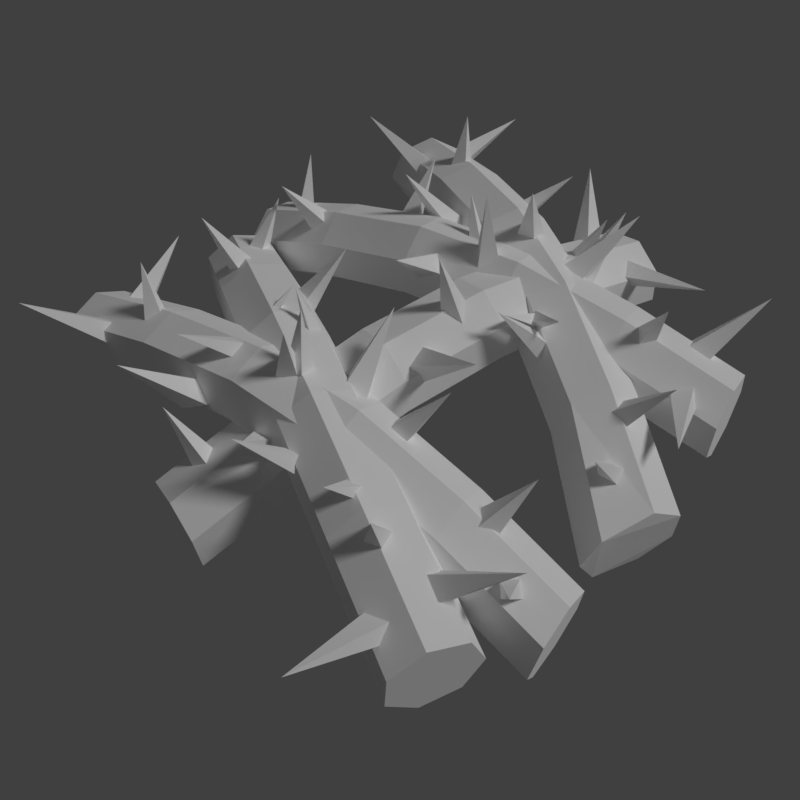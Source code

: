 # Source: thorns.blend  (saved by Blender 2.79.0; exported with 4.5.12 LTS)
import bpy
from mathutils import Matrix  # noqa: F401  (used for matrix-valued properties, if any)

bpy.ops.wm.read_factory_settings(use_empty=True)
scene = bpy.context.scene
scene.name = 'Scene'

# ---- collections
col_collection_1 = bpy.data.collections.new('Collection 1'); scene.collection.children.link(col_collection_1)

# ---- materials (node trees are filled in below, after node groups)
mat_thorns = bpy.data.materials.new('thorns')
mat_thorns.alpha_threshold = 0.0
mat_thorns.use_transparent_shadow = False
mat_thorns.diffuse_color = (1.0, 1.0, 1.0, 1.0)
mat_thorns.roughness = 0.5
mat_thorns.specular_intensity = 0.0

# ---- material node trees

# ---- world
world_world = bpy.data.worlds.new('World'); scene.world = world_world
world_world.color = (0.05088, 0.05088, 0.05088)
world_world.use_sun_shadow = False
world_world.sun_shadow_jitter_overblur = 0.0
world_world.cycles.sampling_method = 'MANUAL'

# ---- cameras
cam_camera = bpy.data.cameras.new('Camera')
cam_camera.clip_end = 100.0
cam_camera.lens = 35.0
cam_camera.sensor_width = 32.0
cam_camera.sensor_height = 18.0
cam_camera.display_size = 2.0
cam_camera.dof.focus_distance = 0.0
cam_camera.dof.aperture_fstop = 128.0
cam_camera.dof.aperture_blades = 6

# ---- lights
light_hemi = bpy.data.lights.new('Hemi', 'SUN')
light_hemi.transmission_factor = 0.0
light_hemi.angle = 0.1993
light_hemi.energy = 1.0
light_hemi.shadow_buffer_clip_start = 0.5
light_hemi.shadow_soft_size = 0.1
light_hemi.shadow_cascade_max_distance = 1000.0

# ---- meshes
me_thornsmesh = bpy.data.meshes.new('ThornsMesh')
me_thornsmesh.from_pydata([(-1.011, -0.06425, 0.2932), (0.8547, -0.7775, 0.3987), (-0.9615, 0.05861, 0.252), (0.904, -0.6547, 0.3574), (-0.9372, 0.1031, 0.1229), (0.9283, -0.6102, 0.2284), (-0.9562, 0.03575, 0.003234), (0.9093, -0.6775, 0.1087), (-1.004, -0.09277, -0.01697), (0.8613, -0.8061, 0.08846), (-1.045, -0.1856, 0.07753), (0.8205, -0.8989, 0.183), (-1.048, -0.173, 0.2156), (0.8175, -0.8863, 0.321), (-0.6522, -0.2238, 0.4562), (-0.2884, -0.3773, 0.5685), (0.08469, -0.52, 0.5896), (0.4671, -0.6518, 0.5194), (0.5164, -0.5289, 0.4782), (0.134, -0.3971, 0.5483), (-0.2391, -0.2545, 0.5272), (-0.6029, -0.1009, 0.415), (0.5407, -0.4844, 0.3492), (0.1583, -0.3526, 0.4193), (-0.2148, -0.21, 0.3982), (-0.5786, -0.05644, 0.2859), (0.5217, -0.5518, 0.2295), (0.1393, -0.42, 0.2996), (-0.2338, -0.2773, 0.2785), (-0.5976, -0.1238, 0.1662), (0.4737, -0.6803, 0.2092), (0.09132, -0.5485, 0.2794), (-0.2818, -0.4058, 0.2583), (-0.6456, -0.2523, 0.146), (0.4329, -0.7732, 0.3038), (0.05046, -0.6414, 0.3739), (-0.3226, -0.4987, 0.3528), (-0.6864, -0.3452, 0.2405), (0.4299, -0.7605, 0.4418), (0.04751, -0.6287, 0.5119), (-0.3256, -0.486, 0.4908), (-0.6894, -0.3325, 0.3785), (-0.8944, -0.1006, 0.2175), (-0.8009, -0.07452, 0.2154), (-0.7717, -0.1564, 0.244), (-0.8652, -0.1824, 0.2461), (-0.8429, 0.07161, 0.4998), (-0.07544, -0.4604, 0.4748), (0.01923, -0.436, 0.4842), (0.04305, -0.5295, 0.4922), (-0.05163, -0.5538, 0.4828), (-0.05284, -0.4263, 0.7741), (-0.4285, -0.1894, 0.3632), (-0.3348, -0.2177, 0.3611), (-0.3544, -0.2979, 0.3923), (-0.4481, -0.2696, 0.3944), (-0.302, -0.03687, 0.6416), (0.4558, -0.6044, 0.381), (0.5466, -0.5686, 0.3833), (0.5801, -0.6571, 0.3614), (0.4893, -0.6929, 0.3592), (0.584, -0.7234, 0.6515), (0.7665, -0.7535, 0.3269), (0.6729, -0.7579, 0.3015), (0.645, -0.7141, 0.3612), (0.7385, -0.7097, 0.3866), (0.669, -1.106, 0.449), (-0.1657, -0.5045, 0.4665), (-0.2597, -0.51, 0.4423), (-0.2806, -0.4314, 0.4845), (-0.1866, -0.4258, 0.5087), (-0.3012, -0.7152, 0.6861), (0.2822, -0.6383, 0.3912), (0.1928, -0.637, 0.3584), (0.1733, -0.5522, 0.3944), (0.2627, -0.5536, 0.4272), (0.07844, -0.8041, 0.6034), (-0.6327, -0.2284, 0.3388), (-0.7209, -0.2399, 0.3047), (-0.74, -0.1446, 0.3186), (-0.6518, -0.1332, 0.3528), (-0.8494, -0.2695, 0.5789), (0.2276, -0.3775, 0.4218), (0.3168, -0.3708, 0.3841), (0.3337, -0.4601, 0.3938), (0.2445, -0.4669, 0.4316), (0.4215, -0.2634, 0.6695), (0.6773, -0.579, 0.3637), (0.7533, -0.6249, 0.3227), (0.7279, -0.7032, 0.3543), (0.6518, -0.6573, 0.3954), (0.932, -0.4984, 0.5767), (1.003, -0.3492, 0.2932), (-0.9646, -0.6909, 0.3987), (1.024, -0.48, 0.252), (-0.9441, -0.8217, 0.3574), (1.026, -0.5307, 0.1229), (-0.9422, -0.8724, 0.2284), (1.007, -0.4631, 0.003234), (-0.9604, -0.8048, 0.1087), (0.9829, -0.3281, -0.01697), (-0.9849, -0.6698, 0.08846), (0.9705, -0.2274, 0.07753), (-0.9973, -0.5691, 0.183), (0.9795, -0.2368, 0.2156), (-0.9883, -0.5785, 0.321), (0.6134, -0.3956, 0.4562), (0.2223, -0.4499, 0.5685), (-0.1713, -0.5182, 0.5896), (-0.5673, -0.6006, 0.5194), (-0.5468, -0.7314, 0.4782), (-0.1508, -0.649, 0.5483), (0.2428, -0.5807, 0.5272), (0.6339, -0.5264, 0.415), (-0.5449, -0.7821, 0.3492), (-0.1489, -0.6997, 0.4193), (0.2447, -0.6313, 0.3982), (0.6358, -0.5771, 0.2859), (-0.563, -0.7145, 0.2295), (-0.167, -0.6321, 0.2996), (0.2265, -0.5637, 0.2785), (0.6176, -0.5095, 0.1662), (-0.5875, -0.5795, 0.2092), (-0.1916, -0.4971, 0.2794), (0.202, -0.4288, 0.2583), (0.5931, -0.3745, 0.146), (-0.6, -0.4788, 0.3038), (-0.204, -0.3964, 0.3739), (0.1896, -0.3281, 0.3528), (0.5807, -0.2738, 0.2405), (-0.5909, -0.4882, 0.4418), (-0.195, -0.4058, 0.5119), (0.1986, -0.3375, 0.4908), (0.5897, -0.2832, 0.3785), (0.8845, -0.3776, 0.2175), (0.8175, -0.4478, 0.2154), (0.7506, -0.3925, 0.244), (0.8176, -0.3222, 0.2461), (0.9284, -0.5519, 0.4998), (-0.003184, -0.4875, 0.4748), (-0.07207, -0.5569, 0.4842), (-0.1403, -0.4887, 0.4922), (-0.07146, -0.4194, 0.4828), (-0.005187, -0.5283, 0.7741), (0.4388, -0.5397, 0.3632), (0.3438, -0.5633, 0.3611), (0.3197, -0.4844, 0.3923), (0.4147, -0.4607, 0.3944), (0.4082, -0.7354, 0.6416), (-0.5333, -0.6356, 0.381), (-0.593, -0.7128, 0.3833), (-0.6671, -0.6539, 0.3614), (-0.6074, -0.5767, 0.3592), (-0.7044, -0.5989, 0.6515), (-0.8765, -0.6664, 0.3269), (-0.7984, -0.6148, 0.3015), (-0.752, -0.6382, 0.3612), (-0.8301, -0.6898, 0.3866), (-0.9731, -0.3138, 0.449), (0.05183, -0.4034, 0.4665), (0.1298, -0.3506, 0.4423), (0.1879, -0.4074, 0.4845), (0.11, -0.4603, 0.5087), (0.06037, -0.153, 0.6861), (-0.4015, -0.5176, 0.3912), (-0.324, -0.473, 0.3584), (-0.2639, -0.5358, 0.3944), (-0.3414, -0.5804, 0.4272), (-0.3113, -0.2709, 0.6034), (0.5943, -0.4016, 0.3388), (0.6642, -0.3466, 0.3047), (0.7293, -0.4187, 0.3186), (0.6594, -0.4737, 0.3528), (0.7594, -0.2555, 0.5789), (-0.2211, -0.7137, 0.4218), (-0.2943, -0.7652, 0.3841), (-0.3546, -0.697, 0.3938), (-0.2814, -0.6456, 0.4316), (-0.3294, -0.911, 0.6695), (-0.7106, -0.7707, 0.3637), (-0.7994, -0.7702, 0.3227), (-0.8177, -0.6899, 0.3543), (-0.7288, -0.6904, 0.3954), (-0.8882, -0.9703, 0.5767), (-0.9395, 0.6328, 0.5767), (-0.6506, 0.7753, 0.3954), (-0.7239, 0.8256, 0.3543), (-0.7538, 0.7489, 0.3227), (-0.6805, 0.6986, 0.3637), (-0.4433, 0.3689, 0.6695), (-0.2549, 0.5618, 0.4316), (-0.3443, 0.5602, 0.3938), (-0.3326, 0.47, 0.3841), (-0.2431, 0.4716, 0.4218), (0.8258, 0.3018, 0.5789), (0.6207, 0.1771, 0.3528), (0.7094, 0.1835, 0.3186), (0.6959, 0.2797, 0.3047), (0.6072, 0.2733, 0.3388), (-0.06971, 0.8889, 0.6034), (-0.268, 0.6495, 0.4272), (-0.1788, 0.6429, 0.3944), (-0.1935, 0.7286, 0.3584), (-0.2827, 0.7352, 0.3912), (0.3042, 0.7784, 0.6861), (0.1732, 0.4961, 0.5087), (0.2673, 0.4962, 0.4845), (0.251, 0.5759, 0.4423), (0.1568, 0.5758, 0.4665), (-0.6419, 1.224, 0.449), (-0.7341, 0.8326, 0.3866), (-0.6405, 0.8316, 0.3612), (-0.6659, 0.877, 0.3015), (-0.7595, 0.878, 0.3269), (-0.5791, 0.8375, 0.6515), (-0.4863, 0.8015, 0.3592), (-0.579, 0.771, 0.3614), (-0.5506, 0.6808, 0.3833), (-0.4579, 0.7112, 0.381), (0.266, 0.1011, 0.6416), (0.4253, 0.325, 0.3944), (0.3333, 0.3587, 0.3923), (0.3091, 0.2798, 0.3611), (0.4011, 0.2461, 0.3632), (0.03964, 0.5043, 0.7741), (0.04576, 0.6316, 0.4828), (-0.05017, 0.6127, 0.4922), (-0.03177, 0.5181, 0.4842), (0.06416, 0.5369, 0.4748), (0.7998, -0.03832, 0.4998), (0.8366, 0.214, 0.2461), (0.7417, 0.1934, 0.244), (0.7662, 0.11, 0.2154), (0.8611, 0.1307, 0.2175), (0.6697, 0.374, 0.3785), (0.3154, 0.5482, 0.4908), (-0.04892, 0.712, 0.5119), (-0.4231, 0.8656, 0.4418), (0.6675, 0.3868, 0.2405), (0.3131, 0.561, 0.3528), (-0.05113, 0.7249, 0.3739), (-0.4253, 0.8785, 0.3038), (0.6214, 0.2964, 0.146), (0.267, 0.4706, 0.2583), (-0.09726, 0.6345, 0.2794), (-0.4715, 0.7881, 0.2092), (0.5661, 0.1709, 0.1662), (0.2117, 0.3451, 0.2785), (-0.1526, 0.509, 0.2996), (-0.5268, 0.6625, 0.2295), (0.5432, 0.1047, 0.2859), (0.1889, 0.2789, 0.3982), (-0.1754, 0.4428, 0.4193), (-0.5496, 0.5964, 0.3492), (0.5701, 0.1478, 0.415), (0.2157, 0.322, 0.5272), (-0.1486, 0.4858, 0.5483), (-0.5228, 0.6394, 0.4782), (-0.4665, 0.7592, 0.5194), (-0.09229, 0.6057, 0.5896), (0.272, 0.4418, 0.5685), (0.6264, 0.2676, 0.4562), (-0.8028, 1.013, 0.321), (1.019, 0.1941, 0.2156), (-0.805, 1.026, 0.183), (1.016, 0.2069, 0.07753), (-0.8512, 0.9359, 0.08846), (0.9702, 0.1165, -0.01697), (-0.9065, 0.8104, 0.1087), (0.9149, -0.06439, 0.003234), (-0.9293, 0.7442, 0.2284), (0.8921, -0.1306, 0.1229), (-0.9025, 0.7872, 0.3574), (0.9189, -0.08752, 0.252), (-0.8462, 0.9071, 0.3987), (0.9752, 0.08767, 0.2932), (0.8018, 0.8712, 0.5767), (0.6588, 0.5826, 0.3954), (0.7475, 0.5872, 0.3543), (0.7247, 0.6662, 0.3227), (0.6359, 0.6617, 0.3637), (0.2473, 0.7798, 0.6695), (0.2147, 0.512, 0.4316), (0.2848, 0.5676, 0.3938), (0.2207, 0.6322, 0.3841), (0.1506, 0.5766, 0.4218), (-0.802, 0.06277, 0.5789), (-0.7147, 0.2863, 0.3528), (-0.7813, 0.2274, 0.3186), (-0.7122, 0.1592, 0.3047), (-0.6456, 0.2181, 0.3388), (0.266, 0.1397, 0.6034), (0.2783, 0.4504, 0.4272), (0.2035, 0.4015, 0.3944), (0.2671, 0.3422, 0.3584), (0.342, 0.3912, 0.3912), (-0.0982, 0.0006511, 0.6861), (-0.1654, 0.3045, 0.5087), (-0.2402, 0.2473, 0.4845), (-0.1788, 0.1939, 0.4423), (-0.1041, 0.2511, 0.4665), (0.9243, 0.2206, 0.449), (0.7599, 0.5877, 0.3866), (0.6849, 0.5317, 0.3612), (0.7326, 0.511, 0.3015), (0.8076, 0.5671, 0.3269), (0.6396, 0.4898, 0.6515), (0.5441, 0.462, 0.3592), (0.5992, 0.5425, 0.3614), (0.5219, 0.597, 0.3833), (0.4667, 0.5166, 0.381), (-0.4789, 0.5621, 0.6416), (-0.4696, 0.2875, 0.3944), (-0.3761, 0.3165, 0.3923), (-0.4048, 0.3939, 0.3611), (-0.4983, 0.3649, 0.3632), (-0.05434, 0.3791, 0.7741), (0.01809, 0.2741, 0.4828), (0.08287, 0.3474, 0.4922), (0.01079, 0.4114, 0.4842), (-0.054, 0.3382, 0.4748), (-0.9878, 0.3489, 0.4998), (-0.8639, 0.126, 0.2461), (-0.801, 0.2, 0.244), (-0.8711, 0.2514, 0.2154), (-0.9339, 0.1774, 0.2175), (-0.6342, 0.1002, 0.3785), (-0.2468, 0.1768, 0.4908), (0.1422, 0.2677, 0.5119), (0.5327, 0.3728, 0.4418), (-0.6246, 0.09132, 0.2405), (-0.2373, 0.168, 0.3528), (0.1517, 0.2588, 0.3739), (0.5423, 0.3639, 0.3038), (-0.6428, 0.1911, 0.146), (-0.2555, 0.2678, 0.2583), (0.1335, 0.3586, 0.2794), (0.5241, 0.4637, 0.2092), (-0.6751, 0.3245, 0.1662), (-0.2877, 0.4011, 0.2785), (0.1013, 0.492, 0.2996), (0.4919, 0.5971, 0.2295), (-0.6971, 0.3909, 0.2859), (-0.3097, 0.4676, 0.3982), (0.07926, 0.5584, 0.4193), (0.4699, 0.6635, 0.3492), (-0.6923, 0.3404, 0.415), (-0.3049, 0.4171, 0.5272), (0.08405, 0.5079, 0.5483), (0.4747, 0.613, 0.4782), (0.5026, 0.4836, 0.5194), (0.112, 0.3786, 0.5896), (-0.2769, 0.2877, 0.5685), (-0.6643, 0.211, 0.4562), (0.9242, 0.4857, 0.321), (-1.021, 0.03142, 0.2156), (0.9338, 0.4769, 0.183), (-1.011, 0.02257, 0.07753), (0.9156, 0.5767, 0.08846), (-1.029, 0.1224, -0.01697), (0.8834, 0.71, 0.1087), (-1.062, 0.2557, 0.003234), (0.8614, 0.7765, 0.2284), (-1.084, 0.3222, 0.1229), (0.8662, 0.726, 0.3574), (-1.079, 0.2717, 0.252), (0.8941, 0.5966, 0.3987), (-1.051, 0.1423, 0.2932), (-0.07522, -0.982, 0.2932), (0.2097, 0.9948, 0.3987), (-0.2059, -0.961, 0.252), (0.07898, 1.016, 0.3574), (-0.2547, -0.9471, 0.1229), (0.03022, 1.03, 0.2284), (-0.1848, -0.9507, 0.003234), (0.1001, 1.026, 0.1087), (-0.04886, -0.9693, -0.01697), (0.236, 1.008, 0.08846), (0.05074, -0.9887, 0.07753), (0.3356, 0.9881, 0.183), (0.03901, -0.9943, 0.2156), (0.3239, 0.9825, 0.321), (0.001437, -0.597, 0.4562), (0.07106, -0.2084, 0.5685), (0.128, 0.187, 0.5896), (0.1724, 0.589, 0.5194), (0.04167, 0.6101, 0.4782), (-0.002662, 0.208, 0.5483), (-0.05964, -0.1873, 0.5272), (-0.1293, -0.576, 0.415), (-0.007092, 0.624, 0.3492), (-0.05143, 0.2219, 0.4193), (-0.1084, -0.1734, 0.3982), (-0.178, -0.5621, 0.2859), (0.06281, 0.6203, 0.2295), (0.01847, 0.2182, 0.2996), (-0.03851, -0.1771, 0.2785), (-0.1081, -0.5658, 0.1662), (0.1987, 0.6018, 0.2092), (0.1544, 0.1997, 0.2794), (0.09742, -0.1956, 0.2583), (0.02779, -0.5843, 0.146), (0.2983, 0.5824, 0.3038), (0.254, 0.1803, 0.3739), (0.197, -0.215, 0.3528), (0.1274, -0.6037, 0.2405), (0.2866, 0.5767, 0.4418), (0.2423, 0.1747, 0.5119), (0.1853, -0.2207, 0.4908), (0.1157, -0.6094, 0.3785), (-0.06541, -0.8604, 0.2175), (-0.1114, -0.7749, 0.2154), (-0.03805, -0.7284, 0.244), (0.007988, -0.8139, 0.2461), (-0.2447, -0.8481, 0.4998), (0.1052, 0.01765, 0.4748), (0.06056, 0.1046, 0.4842), (0.1465, 0.1485, 0.4922), (0.1911, 0.06147, 0.4828), (0.06699, 0.0322, 0.7741), (-0.08139, -0.3864, 0.3632), (-0.07441, -0.2888, 0.3611), (0.008102, -0.2903, 0.3923), (0.001117, -0.3879, 0.3944), (-0.258, -0.2966, 0.6416), (0.1286, 0.5676, 0.381), (0.07374, 0.6482, 0.3833), (0.1527, 0.7004, 0.3614), (0.2076, 0.6198, 0.3592), (0.2165, 0.7188, 0.6515), (0.2057, 0.9035, 0.3269), (0.2306, 0.8132, 0.3015), (0.194, 0.7763, 0.3612), (0.1691, 0.8665, 0.3866), (0.5709, 0.886, 0.449), (0.1681, -0.06071, 0.4665), (0.1941, -0.1512, 0.4423), (0.1221, -0.1889, 0.4845), (0.09597, -0.0984, 0.5087), (0.4035, -0.1464, 0.6861), (0.2, 0.4057, 0.3912), (0.2183, 0.3182, 0.3584), (0.14, 0.2805, 0.3944), (0.1217, 0.368, 0.4272), (0.4066, 0.2435, 0.6034), (0.001667, -0.577, 0.3388), (0.03228, -0.6605, 0.3047), (-0.05645, -0.7001, 0.3186), (-0.08706, -0.6166, 0.3528), (0.0894, -0.7793, 0.5789), (-0.04239, 0.295, 0.4218), (-0.06862, 0.3805, 0.3841), (0.01483, 0.4167, 0.3938), (0.04107, 0.3311, 0.4316), (-0.1964, 0.459, 0.6695), (0.05507, 0.778, 0.3637), (0.08312, 0.8623, 0.3227), (0.1651, 0.8548, 0.3543), (0.1371, 0.7705, 0.3954), (-0.07964, 1.009, 0.5767)], [], [(17, 1, 3, 18), (18, 3, 5, 22), (22, 5, 7, 26), (26, 7, 9, 30), (30, 9, 11, 34), (3, 1, 13, 11, 9, 7, 5), (34, 11, 13, 38), (38, 13, 1, 17), (0, 2, 4, 6, 8, 10, 12), (12, 41, 14, 0), (41, 40, 15, 14), (40, 39, 16, 15), (39, 38, 17, 16), (10, 37, 41, 12), (37, 36, 40, 41), (36, 35, 39, 40), (35, 34, 38, 39), (8, 33, 37, 10), (33, 32, 36, 37), (32, 31, 35, 36), (31, 30, 34, 35), (6, 29, 33, 8), (29, 28, 32, 33), (28, 27, 31, 32), (27, 26, 30, 31), (4, 25, 29, 6), (25, 24, 28, 29), (24, 23, 27, 28), (23, 22, 26, 27), (2, 21, 25, 4), (21, 20, 24, 25), (20, 19, 23, 24), (19, 18, 22, 23), (0, 14, 21, 2), (14, 15, 20, 21), (15, 16, 19, 20), (16, 17, 18, 19), (42, 46, 43), (43, 46, 44), (44, 46, 45), (45, 46, 42), (47, 51, 48), (48, 51, 49), (49, 51, 50), (50, 51, 47), (52, 56, 53), (53, 56, 54), (54, 56, 55), (55, 56, 52), (57, 61, 58), (58, 61, 59), (59, 61, 60), (60, 61, 57), (62, 66, 63), (63, 66, 64), (64, 66, 65), (65, 66, 62), (67, 71, 68), (68, 71, 69), (69, 71, 70), (70, 71, 67), (72, 76, 73), (73, 76, 74), (74, 76, 75), (75, 76, 72), (77, 81, 78), (78, 81, 79), (79, 81, 80), (80, 81, 77), (82, 86, 83), (83, 86, 84), (84, 86, 85), (85, 86, 82), (87, 91, 88), (88, 91, 89), (89, 91, 90), (90, 91, 87), (109, 93, 95, 110), (110, 95, 97, 114), (114, 97, 99, 118), (118, 99, 101, 122), (122, 101, 103, 126), (95, 93, 105, 103, 101, 99, 97), (126, 103, 105, 130), (130, 105, 93, 109), (92, 94, 96, 98, 100, 102, 104), (104, 133, 106, 92), (133, 132, 107, 106), (132, 131, 108, 107), (131, 130, 109, 108), (102, 129, 133, 104), (129, 128, 132, 133), (128, 127, 131, 132), (127, 126, 130, 131), (100, 125, 129, 102), (125, 124, 128, 129), (124, 123, 127, 128), (123, 122, 126, 127), (98, 121, 125, 100), (121, 120, 124, 125), (120, 119, 123, 124), (119, 118, 122, 123), (96, 117, 121, 98), (117, 116, 120, 121), (116, 115, 119, 120), (115, 114, 118, 119), (94, 113, 117, 96), (113, 112, 116, 117), (112, 111, 115, 116), (111, 110, 114, 115), (92, 106, 113, 94), (106, 107, 112, 113), (107, 108, 111, 112), (108, 109, 110, 111), (134, 138, 135), (135, 138, 136), (136, 138, 137), (137, 138, 134), (139, 143, 140), (140, 143, 141), (141, 143, 142), (142, 143, 139), (144, 148, 145), (145, 148, 146), (146, 148, 147), (147, 148, 144), (149, 153, 150), (150, 153, 151), (151, 153, 152), (152, 153, 149), (154, 158, 155), (155, 158, 156), (156, 158, 157), (157, 158, 154), (159, 163, 160), (160, 163, 161), (161, 163, 162), (162, 163, 159), (164, 168, 165), (165, 168, 166), (166, 168, 167), (167, 168, 164), (169, 173, 170), (170, 173, 171), (171, 173, 172), (172, 173, 169), (174, 178, 175), (175, 178, 176), (176, 178, 177), (177, 178, 174), (179, 183, 180), (180, 183, 181), (181, 183, 182), (182, 183, 179), (185, 184, 188), (186, 184, 185), (187, 184, 186), (188, 184, 187), (190, 189, 193), (191, 189, 190), (192, 189, 191), (193, 189, 192), (195, 194, 198), (196, 194, 195), (197, 194, 196), (198, 194, 197), (200, 199, 203), (201, 199, 200), (202, 199, 201), (203, 199, 202), (205, 204, 208), (206, 204, 205), (207, 204, 206), (208, 204, 207), (210, 209, 213), (211, 209, 210), (212, 209, 211), (213, 209, 212), (215, 214, 218), (216, 214, 215), (217, 214, 216), (218, 214, 217), (220, 219, 223), (221, 219, 220), (222, 219, 221), (223, 219, 222), (225, 224, 228), (226, 224, 225), (227, 224, 226), (228, 224, 227), (230, 229, 233), (231, 229, 230), (232, 229, 231), (233, 229, 232), (259, 258, 257, 256), (260, 259, 256, 255), (261, 260, 255, 254), (275, 261, 254, 273), (256, 257, 253, 252), (255, 256, 252, 251), (254, 255, 251, 250), (273, 254, 250, 271), (252, 253, 249, 248), (251, 252, 248, 247), (250, 251, 247, 246), (271, 250, 246, 269), (248, 249, 245, 244), (247, 248, 244, 243), (246, 247, 243, 242), (269, 246, 242, 267), (244, 245, 241, 240), (243, 244, 240, 239), (242, 243, 239, 238), (267, 242, 238, 265), (240, 241, 237, 236), (239, 240, 236, 235), (238, 239, 235, 234), (265, 238, 234, 263), (236, 237, 258, 259), (235, 236, 259, 260), (234, 235, 260, 261), (263, 234, 261, 275), (275, 273, 271, 269, 267, 265, 263), (237, 262, 274, 258), (241, 264, 262, 237), (272, 274, 262, 264, 266, 268, 270), (245, 266, 264, 241), (249, 268, 266, 245), (253, 270, 268, 249), (257, 272, 270, 253), (258, 274, 272, 257), (277, 276, 280), (278, 276, 277), (279, 276, 278), (280, 276, 279), (282, 281, 285), (283, 281, 282), (284, 281, 283), (285, 281, 284), (287, 286, 290), (288, 286, 287), (289, 286, 288), (290, 286, 289), (292, 291, 295), (293, 291, 292), (294, 291, 293), (295, 291, 294), (297, 296, 300), (298, 296, 297), (299, 296, 298), (300, 296, 299), (302, 301, 305), (303, 301, 302), (304, 301, 303), (305, 301, 304), (307, 306, 310), (308, 306, 307), (309, 306, 308), (310, 306, 309), (312, 311, 315), (313, 311, 312), (314, 311, 313), (315, 311, 314), (317, 316, 320), (318, 316, 317), (319, 316, 318), (320, 316, 319), (322, 321, 325), (323, 321, 322), (324, 321, 323), (325, 321, 324), (351, 350, 349, 348), (352, 351, 348, 347), (353, 352, 347, 346), (367, 353, 346, 365), (348, 349, 345, 344), (347, 348, 344, 343), (346, 347, 343, 342), (365, 346, 342, 363), (344, 345, 341, 340), (343, 344, 340, 339), (342, 343, 339, 338), (363, 342, 338, 361), (340, 341, 337, 336), (339, 340, 336, 335), (338, 339, 335, 334), (361, 338, 334, 359), (336, 337, 333, 332), (335, 336, 332, 331), (334, 335, 331, 330), (359, 334, 330, 357), (332, 333, 329, 328), (331, 332, 328, 327), (330, 331, 327, 326), (357, 330, 326, 355), (328, 329, 350, 351), (327, 328, 351, 352), (326, 327, 352, 353), (355, 326, 353, 367), (367, 365, 363, 361, 359, 357, 355), (329, 354, 366, 350), (333, 356, 354, 329), (364, 366, 354, 356, 358, 360, 362), (337, 358, 356, 333), (341, 360, 358, 337), (345, 362, 360, 341), (349, 364, 362, 345), (350, 366, 364, 349), (385, 369, 371, 386), (386, 371, 373, 390), (390, 373, 375, 394), (394, 375, 377, 398), (398, 377, 379, 402), (371, 369, 381, 379, 377, 375, 373), (402, 379, 381, 406), (406, 381, 369, 385), (368, 370, 372, 374, 376, 378, 380), (380, 409, 382, 368), (409, 408, 383, 382), (408, 407, 384, 383), (407, 406, 385, 384), (378, 405, 409, 380), (405, 404, 408, 409), (404, 403, 407, 408), (403, 402, 406, 407), (376, 401, 405, 378), (401, 400, 404, 405), (400, 399, 403, 404), (399, 398, 402, 403), (374, 397, 401, 376), (397, 396, 400, 401), (396, 395, 399, 400), (395, 394, 398, 399), (372, 393, 397, 374), (393, 392, 396, 397), (392, 391, 395, 396), (391, 390, 394, 395), (370, 389, 393, 372), (389, 388, 392, 393), (388, 387, 391, 392), (387, 386, 390, 391), (368, 382, 389, 370), (382, 383, 388, 389), (383, 384, 387, 388), (384, 385, 386, 387), (410, 414, 411), (411, 414, 412), (412, 414, 413), (413, 414, 410), (415, 419, 416), (416, 419, 417), (417, 419, 418), (418, 419, 415), (420, 424, 421), (421, 424, 422), (422, 424, 423), (423, 424, 420), (425, 429, 426), (426, 429, 427), (427, 429, 428), (428, 429, 425), (430, 434, 431), (431, 434, 432), (432, 434, 433), (433, 434, 430), (435, 439, 436), (436, 439, 437), (437, 439, 438), (438, 439, 435), (440, 444, 441), (441, 444, 442), (442, 444, 443), (443, 444, 440), (445, 449, 446), (446, 449, 447), (447, 449, 448), (448, 449, 445), (450, 454, 451), (451, 454, 452), (452, 454, 453), (453, 454, 450), (455, 459, 456), (456, 459, 457), (457, 459, 458), (458, 459, 455)])
_uv = me_thornsmesh.uv_layers.new(name='UVMap')
_uv.uv.foreach_set('vector', [0.222, 0.7873, 0.1746, 0.814, 0.172, 0.8059, 0.2193, 0.7792, 0.2193, 0.7792, 0.172, 0.8059, 0.166, 0.7876, 0.2133, 0.7609, 0.2133, 0.7609, 0.166, 0.7876, 0.1612, 0.773, 0.2085, 0.7463, 0.2085, 0.7463, 0.1612, 0.773, 0.1612, 0.773, 0.2085, 0.7463, 0.2085, 0.7463, 0.1612, 0.773, 0.166, 0.7876, 0.2133, 0.7609, 0.172, 0.8059, 0.1746, 0.814, 0.172, 0.8059, 0.166, 0.7876, 0.1612, 0.773, 0.1612, 0.773, 0.166, 0.7876, 0.2133, 0.7609, 0.166, 0.7876, 0.172, 0.8059, 0.2193, 0.7792, 0.2193, 0.7792, 0.172, 0.8059, 0.1746, 0.814, 0.222, 0.7873, 0.4441, 0.7254, 0.4415, 0.7173, 0.4355, 0.699, 0.4307, 0.6844, 0.4307, 0.6844, 0.4355, 0.699, 0.4415, 0.7173, 0.4415, 0.7173, 0.381, 0.726, 0.3837, 0.7341, 0.4441, 0.7254, 0.381, 0.726, 0.328, 0.7355, 0.3307, 0.7436, 0.3837, 0.7341, 0.328, 0.7355, 0.2741, 0.7532, 0.2768, 0.7613, 0.3307, 0.7436, 0.2741, 0.7532, 0.2193, 0.7792, 0.222, 0.7873, 0.2768, 0.7613, 0.4355, 0.699, 0.375, 0.7078, 0.381, 0.726, 0.4415, 0.7173, 0.375, 0.7078, 0.322, 0.7173, 0.328, 0.7355, 0.381, 0.726, 0.322, 0.7173, 0.2681, 0.735, 0.2741, 0.7532, 0.328, 0.7355, 0.2681, 0.735, 0.2133, 0.7609, 0.2193, 0.7792, 0.2741, 0.7532, 0.4307, 0.6844, 0.3702, 0.6932, 0.375, 0.7078, 0.4355, 0.699, 0.3702, 0.6932, 0.3172, 0.7027, 0.322, 0.7173, 0.375, 0.7078, 0.3172, 0.7027, 0.2633, 0.7204, 0.2681, 0.735, 0.322, 0.7173, 0.2633, 0.7204, 0.2085, 0.7463, 0.2133, 0.7609, 0.2681, 0.735, 0.4307, 0.6844, 0.3702, 0.6932, 0.3702, 0.6932, 0.4307, 0.6844, 0.3702, 0.6932, 0.3172, 0.7027, 0.3172, 0.7027, 0.3702, 0.6932, 0.3172, 0.7027, 0.2633, 0.7204, 0.2633, 0.7204, 0.3172, 0.7027, 0.2633, 0.7204, 0.2085, 0.7463, 0.2085, 0.7463, 0.2633, 0.7204, 0.4355, 0.699, 0.375, 0.7078, 0.3702, 0.6932, 0.4307, 0.6844, 0.375, 0.7078, 0.322, 0.7173, 0.3172, 0.7027, 0.3702, 0.6932, 0.322, 0.7173, 0.2681, 0.735, 0.2633, 0.7204, 0.3172, 0.7027, 0.2681, 0.735, 0.2133, 0.7609, 0.2085, 0.7463, 0.2633, 0.7204, 0.4415, 0.7173, 0.381, 0.726, 0.375, 0.7078, 0.4355, 0.699, 0.381, 0.726, 0.328, 0.7355, 0.322, 0.7173, 0.375, 0.7078, 0.328, 0.7355, 0.2741, 0.7532, 0.2681, 0.735, 0.322, 0.7173, 0.2741, 0.7532, 0.2193, 0.7792, 0.2133, 0.7609, 0.2681, 0.735, 0.4441, 0.7254, 0.3837, 0.7341, 0.381, 0.726, 0.4415, 0.7173, 0.3837, 0.7341, 0.3307, 0.7436, 0.328, 0.7355, 0.381, 0.726, 0.3307, 0.7436, 0.2768, 0.7613, 0.2741, 0.7532, 0.328, 0.7355, 0.2768, 0.7613, 0.222, 0.7873, 0.2193, 0.7792, 0.2741, 0.7532, 0.09489, 0.7863, 0.1424, 0.7863, 0.1424, 0.8338, 0.09489, 0.7863, 0.1424, 0.7863, 0.1424, 0.8338, 0.09489, 0.7863, 0.1424, 0.7863, 0.1424, 0.8338, 0.09489, 0.7863, 0.1424, 0.7863, 0.1424, 0.8338, 0.09489, 0.7863, 0.1424, 0.7863, 0.1424, 0.8338, 0.09489, 0.7863, 0.1424, 0.7863, 0.1424, 0.8338, 0.09489, 0.7863, 0.1424, 0.7863, 0.1424, 0.8338, 0.09489, 0.7863, 0.1424, 0.7863, 0.1424, 0.8338, 0.09489, 0.7863, 0.1424, 0.7863, 0.1424, 0.8338, 0.09489, 0.7863, 0.1424, 0.7863, 0.1424, 0.8338, 0.09489, 0.7863, 0.1424, 0.7863, 0.1424, 0.8338, 0.09489, 0.7863, 0.1424, 0.7863, 0.1424, 0.8338, 0.09489, 0.7863, 0.1424, 0.7863, 0.1424, 0.8338, 0.09489, 0.7863, 0.1424, 0.7863, 0.1424, 0.8338, 0.09489, 0.7863, 0.1424, 0.7863, 0.1424, 0.8338, 0.09489, 0.7863, 0.1424, 0.7863, 0.1424, 0.8338, 0.09489, 0.7863, 0.1424, 0.7863, 0.1424, 0.8338, 0.09489, 0.7863, 0.1424, 0.7863, 0.1424, 0.8338, 0.09489, 0.7863, 0.1424, 0.7863, 0.1424, 0.8338, 0.09489, 0.7863, 0.1424, 0.7863, 0.1424, 0.8338, 0.09489, 0.7863, 0.1424, 0.7863, 0.1424, 0.8338, 0.09489, 0.7863, 0.1424, 0.7863, 0.1424, 0.8338, 0.09489, 0.7863, 0.1424, 0.7863, 0.1424, 0.8338, 0.09489, 0.7863, 0.1424, 0.7863, 0.1424, 0.8338, 0.09489, 0.7863, 0.1424, 0.7863, 0.1424, 0.8338, 0.09489, 0.7863, 0.1424, 0.7863, 0.1424, 0.8338, 0.09489, 0.7863, 0.1424, 0.7863, 0.1424, 0.8338, 0.09489, 0.7863, 0.1424, 0.7863, 0.1424, 0.8338, 0.09489, 0.7863, 0.1424, 0.7863, 0.1424, 0.8338, 0.09489, 0.7863, 0.1424, 0.7863, 0.1424, 0.8338, 0.09489, 0.7863, 0.1424, 0.7863, 0.1424, 0.8338, 0.09489, 0.7863, 0.1424, 0.7863, 0.1424, 0.8338, 0.09489, 0.7863, 0.1424, 0.7863, 0.1424, 0.8338, 0.09489, 0.7863, 0.1424, 0.7863, 0.1424, 0.8338, 0.09489, 0.7863, 0.1424, 0.7863, 0.1424, 0.8338, 0.09489, 0.7863, 0.1424, 0.7863, 0.1424, 0.8338, 0.09489, 0.7863, 0.1424, 0.7863, 0.1424, 0.8338, 0.09489, 0.7863, 0.1424, 0.7863, 0.1424, 0.8338, 0.09489, 0.7863, 0.1424, 0.7863, 0.1424, 0.8338, 0.09489, 0.7863, 0.1424, 0.7863, 0.1424, 0.8338, 0.222, 0.7873, 0.1746, 0.814, 0.172, 0.8059, 0.2193, 0.7792, 0.2193, 0.7792, 0.172, 0.8059, 0.166, 0.7876, 0.2133, 0.7609, 0.2133, 0.7609, 0.166, 0.7876, 0.1612, 0.773, 0.2085, 0.7463, 0.2085, 0.7463, 0.1612, 0.773, 0.1612, 0.773, 0.2085, 0.7463, 0.2085, 0.7463, 0.1612, 0.773, 0.166, 0.7876, 0.2133, 0.7609, 0.172, 0.8059, 0.1746, 0.814, 0.172, 0.8059, 0.166, 0.7876, 0.1612, 0.773, 0.1612, 0.773, 0.166, 0.7876, 0.2133, 0.7609, 0.166, 0.7876, 0.172, 0.8059, 0.2193, 0.7792, 0.2193, 0.7792, 0.172, 0.8059, 0.1746, 0.814, 0.222, 0.7873, 0.4441, 0.7254, 0.4415, 0.7173, 0.4355, 0.699, 0.4307, 0.6844, 0.4307, 0.6844, 0.4355, 0.699, 0.4415, 0.7173, 0.4415, 0.7173, 0.381, 0.726, 0.3837, 0.7341, 0.4441, 0.7254, 0.381, 0.726, 0.328, 0.7355, 0.3307, 0.7436, 0.3837, 0.7341, 0.328, 0.7355, 0.2741, 0.7532, 0.2768, 0.7613, 0.3307, 0.7436, 0.2741, 0.7532, 0.2193, 0.7792, 0.222, 0.7873, 0.2768, 0.7613, 0.4355, 0.699, 0.375, 0.7078, 0.381, 0.726, 0.4415, 0.7173, 0.375, 0.7078, 0.322, 0.7173, 0.328, 0.7355, 0.381, 0.726, 0.322, 0.7173, 0.2681, 0.735, 0.2741, 0.7532, 0.328, 0.7355, 0.2681, 0.735, 0.2133, 0.7609, 0.2193, 0.7792, 0.2741, 0.7532, 0.4307, 0.6844, 0.3702, 0.6932, 0.375, 0.7078, 0.4355, 0.699, 0.3702, 0.6932, 0.3172, 0.7027, 0.322, 0.7173, 0.375, 0.7078, 0.3172, 0.7027, 0.2633, 0.7204, 0.2681, 0.735, 0.322, 0.7173, 0.2633, 0.7204, 0.2085, 0.7463, 0.2133, 0.7609, 0.2681, 0.735, 0.4307, 0.6844, 0.3702, 0.6932, 0.3702, 0.6932, 0.4307, 0.6844, 0.3702, 0.6932, 0.3172, 0.7027, 0.3172, 0.7027, 0.3702, 0.6932, 0.3172, 0.7027, 0.2633, 0.7204, 0.2633, 0.7204, 0.3172, 0.7027, 0.2633, 0.7204, 0.2085, 0.7463, 0.2085, 0.7463, 0.2633, 0.7204, 0.4355, 0.699, 0.375, 0.7078, 0.3702, 0.6932, 0.4307, 0.6844, 0.375, 0.7078, 0.322, 0.7173, 0.3172, 0.7027, 0.3702, 0.6932, 0.322, 0.7173, 0.2681, 0.735, 0.2633, 0.7204, 0.3172, 0.7027, 0.2681, 0.735, 0.2133, 0.7609, 0.2085, 0.7463, 0.2633, 0.7204, 0.4415, 0.7173, 0.381, 0.726, 0.375, 0.7078, 0.4355, 0.699, 0.381, 0.726, 0.328, 0.7355, 0.322, 0.7173, 0.375, 0.7078, 0.328, 0.7355, 0.2741, 0.7532, 0.2681, 0.735, 0.322, 0.7173, 0.2741, 0.7532, 0.2193, 0.7792, 0.2133, 0.7609, 0.2681, 0.735, 0.4441, 0.7254, 0.3837, 0.7341, 0.381, 0.726, 0.4415, 0.7173, 0.3837, 0.7341, 0.3307, 0.7436, 0.328, 0.7355, 0.381, 0.726, 0.3307, 0.7436, 0.2768, 0.7613, 0.2741, 0.7532, 0.328, 0.7355, 0.2768, 0.7613, 0.222, 0.7873, 0.2193, 0.7792, 0.2741, 0.7532, 0.09489, 0.7863, 0.1424, 0.7863, 0.1424, 0.8338, 0.09489, 0.7863, 0.1424, 0.7863, 0.1424, 0.8338, 0.09489, 0.7863, 0.1424, 0.7863, 0.1424, 0.8338, 0.09489, 0.7863, 0.1424, 0.7863, 0.1424, 0.8338, 0.09489, 0.7863, 0.1424, 0.7863, 0.1424, 0.8338, 0.09489, 0.7863, 0.1424, 0.7863, 0.1424, 0.8338, 0.09489, 0.7863, 0.1424, 0.7863, 0.1424, 0.8338, 0.09489, 0.7863, 0.1424, 0.7863, 0.1424, 0.8338, 0.09489, 0.7863, 0.1424, 0.7863, 0.1424, 0.8338, 0.09489, 0.7863, 0.1424, 0.7863, 0.1424, 0.8338, 0.09489, 0.7863, 0.1424, 0.7863, 0.1424, 0.8338, 0.09489, 0.7863, 0.1424, 0.7863, 0.1424, 0.8338, 0.09489, 0.7863, 0.1424, 0.7863, 0.1424, 0.8338, 0.09489, 0.7863, 0.1424, 0.7863, 0.1424, 0.8338, 0.09489, 0.7863, 0.1424, 0.7863, 0.1424, 0.8338, 0.09489, 0.7863, 0.1424, 0.7863, 0.1424, 0.8338, 0.09489, 0.7863, 0.1424, 0.7863, 0.1424, 0.8338, 0.09489, 0.7863, 0.1424, 0.7863, 0.1424, 0.8338, 0.09489, 0.7863, 0.1424, 0.7863, 0.1424, 0.8338, 0.09489, 0.7863, 0.1424, 0.7863, 0.1424, 0.8338, 0.09489, 0.7863, 0.1424, 0.7863, 0.1424, 0.8338, 0.09489, 0.7863, 0.1424, 0.7863, 0.1424, 0.8338, 0.09489, 0.7863, 0.1424, 0.7863, 0.1424, 0.8338, 0.09489, 0.7863, 0.1424, 0.7863, 0.1424, 0.8338, 0.09489, 0.7863, 0.1424, 0.7863, 0.1424, 0.8338, 0.09489, 0.7863, 0.1424, 0.7863, 0.1424, 0.8338, 0.09489, 0.7863, 0.1424, 0.7863, 0.1424, 0.8338, 0.09489, 0.7863, 0.1424, 0.7863, 0.1424, 0.8338, 0.09489, 0.7863, 0.1424, 0.7863, 0.1424, 0.8338, 0.09489, 0.7863, 0.1424, 0.7863, 0.1424, 0.8338, 0.09489, 0.7863, 0.1424, 0.7863, 0.1424, 0.8338, 0.09489, 0.7863, 0.1424, 0.7863, 0.1424, 0.8338, 0.09489, 0.7863, 0.1424, 0.7863, 0.1424, 0.8338, 0.09489, 0.7863, 0.1424, 0.7863, 0.1424, 0.8338, 0.09489, 0.7863, 0.1424, 0.7863, 0.1424, 0.8338, 0.09489, 0.7863, 0.1424, 0.7863, 0.1424, 0.8338, 0.09489, 0.7863, 0.1424, 0.7863, 0.1424, 0.8338, 0.09489, 0.7863, 0.1424, 0.7863, 0.1424, 0.8338, 0.09489, 0.7863, 0.1424, 0.7863, 0.1424, 0.8338, 0.09489, 0.7863, 0.1424, 0.7863, 0.1424, 0.8338, 0.09489, 0.7863, 0.1424, 0.7863, 0.1424, 0.8338, 0.09489, 0.7863, 0.1424, 0.7863, 0.1424, 0.8338, 0.09489, 0.7863, 0.1424, 0.7863, 0.1424, 0.8338, 0.09489, 0.7863, 0.1424, 0.7863, 0.1424, 0.8338, 0.09489, 0.7863, 0.1424, 0.7863, 0.1424, 0.8338, 0.09489, 0.7863, 0.1424, 0.7863, 0.1424, 0.8338, 0.09489, 0.7863, 0.1424, 0.7863, 0.1424, 0.8338, 0.09489, 0.7863, 0.1424, 0.7863, 0.1424, 0.8338, 0.09489, 0.7863, 0.1424, 0.7863, 0.1424, 0.8338, 0.09489, 0.7863, 0.1424, 0.7863, 0.1424, 0.8338, 0.09489, 0.7863, 0.1424, 0.7863, 0.1424, 0.8338, 0.09489, 0.7863, 0.1424, 0.7863, 0.1424, 0.8338, 0.09489, 0.7863, 0.1424, 0.7863, 0.1424, 0.8338, 0.09489, 0.7863, 0.1424, 0.7863, 0.1424, 0.8338, 0.09489, 0.7863, 0.1424, 0.7863, 0.1424, 0.8338, 0.09489, 0.7863, 0.1424, 0.7863, 0.1424, 0.8338, 0.09489, 0.7863, 0.1424, 0.7863, 0.1424, 0.8338, 0.09489, 0.7863, 0.1424, 0.7863, 0.1424, 0.8338, 0.09489, 0.7863, 0.1424, 0.7863, 0.1424, 0.8338, 0.09489, 0.7863, 0.1424, 0.7863, 0.1424, 0.8338, 0.09489, 0.7863, 0.1424, 0.7863, 0.1424, 0.8338, 0.09489, 0.7863, 0.1424, 0.7863, 0.1424, 0.8338, 0.09489, 0.7863, 0.1424, 0.7863, 0.1424, 0.8338, 0.09489, 0.7863, 0.1424, 0.7863, 0.1424, 0.8338, 0.09489, 0.7863, 0.1424, 0.7863, 0.1424, 0.8338, 0.09489, 0.7863, 0.1424, 0.7863, 0.1424, 0.8338, 0.09489, 0.7863, 0.1424, 0.7863, 0.1424, 0.8338, 0.09489, 0.7863, 0.1424, 0.7863, 0.1424, 0.8338, 0.09489, 0.7863, 0.1424, 0.7863, 0.1424, 0.8338, 0.09489, 0.7863, 0.1424, 0.7863, 0.1424, 0.8338, 0.09489, 0.7863, 0.1424, 0.7863, 0.1424, 0.8338, 0.09489, 0.7863, 0.1424, 0.7863, 0.1424, 0.8338, 0.09489, 0.7863, 0.1424, 0.7863, 0.1424, 0.8338, 0.09489, 0.7863, 0.1424, 0.7863, 0.1424, 0.8338, 0.09489, 0.7863, 0.1424, 0.7863, 0.1424, 0.8338, 0.09489, 0.7863, 0.1424, 0.7863, 0.1424, 0.8338, 0.09489, 0.7863, 0.1424, 0.7863, 0.1424, 0.8338, 0.09489, 0.7863, 0.1424, 0.7863, 0.1424, 0.8338, 0.09489, 0.7863, 0.1424, 0.7863, 0.1424, 0.8338, 0.09489, 0.7863, 0.1424, 0.7863, 0.1424, 0.8338, 0.3088, 0.7457, 0.3674, 0.7302, 0.3642, 0.7223, 0.3056, 0.7378, 0.2561, 0.7669, 0.3088, 0.7457, 0.3056, 0.7378, 0.2529, 0.759, 0.2095, 0.7938, 0.2561, 0.7669, 0.2529, 0.759, 0.2063, 0.7858, 0.1576, 0.826, 0.2095, 0.7938, 0.2063, 0.7858, 0.1544, 0.8181, 0.3056, 0.7378, 0.3642, 0.7223, 0.3571, 0.7045, 0.2984, 0.72, 0.2529, 0.759, 0.3056, 0.7378, 0.2984, 0.72, 0.2458, 0.7412, 0.2063, 0.7858, 0.2529, 0.759, 0.2458, 0.7412, 0.1991, 0.768, 0.1544, 0.8181, 0.2063, 0.7858, 0.1991, 0.768, 0.1473, 0.8003, 0.2984, 0.72, 0.3571, 0.7045, 0.3513, 0.6903, 0.2927, 0.7057, 0.2458, 0.7412, 0.2984, 0.72, 0.2927, 0.7057, 0.24, 0.7269, 0.1991, 0.768, 0.2458, 0.7412, 0.24, 0.7269, 0.1934, 0.7538, 0.1473, 0.8003, 0.1991, 0.768, 0.1934, 0.7538, 0.1415, 0.7861, 0.2927, 0.7057, 0.3513, 0.6903, 0.3513, 0.6903, 0.2927, 0.7057, 0.24, 0.7269, 0.2927, 0.7057, 0.2927, 0.7057, 0.24, 0.7269, 0.1934, 0.7538, 0.24, 0.7269, 0.24, 0.7269, 0.1934, 0.7538, 0.1415, 0.7861, 0.1934, 0.7538, 0.1934, 0.7538, 0.1415, 0.7861, 0.2927, 0.7057, 0.3513, 0.6903, 0.3571, 0.7045, 0.2984, 0.72, 0.24, 0.7269, 0.2927, 0.7057, 0.2984, 0.72, 0.2458, 0.7412, 0.1934, 0.7538, 0.24, 0.7269, 0.2458, 0.7412, 0.1991, 0.768, 0.1415, 0.7861, 0.1934, 0.7538, 0.1991, 0.768, 0.1473, 0.8003, 0.2984, 0.72, 0.3571, 0.7045, 0.3642, 0.7223, 0.3056, 0.7378, 0.2458, 0.7412, 0.2984, 0.72, 0.3056, 0.7378, 0.2529, 0.759, 0.1991, 0.768, 0.2458, 0.7412, 0.2529, 0.759, 0.2063, 0.7858, 0.1473, 0.8003, 0.1991, 0.768, 0.2063, 0.7858, 0.1544, 0.8181, 0.3056, 0.7378, 0.3642, 0.7223, 0.3674, 0.7302, 0.3088, 0.7457, 0.2529, 0.759, 0.3056, 0.7378, 0.3088, 0.7457, 0.2561, 0.7669, 0.2063, 0.7858, 0.2529, 0.759, 0.2561, 0.7669, 0.2095, 0.7938, 0.1544, 0.8181, 0.2063, 0.7858, 0.2095, 0.7938, 0.1576, 0.826, 0.1576, 0.826, 0.1544, 0.8181, 0.1473, 0.8003, 0.1415, 0.7861, 0.1415, 0.7861, 0.1473, 0.8003, 0.1544, 0.8181, 0.3642, 0.7223, 0.4176, 0.7122, 0.4208, 0.7202, 0.3674, 0.7302, 0.3571, 0.7045, 0.4105, 0.6944, 0.4176, 0.7122, 0.3642, 0.7223, 0.4176, 0.7122, 0.4208, 0.7202, 0.4176, 0.7122, 0.4105, 0.6944, 0.4047, 0.6802, 0.4047, 0.6802, 0.4105, 0.6944, 0.3513, 0.6903, 0.4047, 0.6802, 0.4105, 0.6944, 0.3571, 0.7045, 0.3513, 0.6903, 0.4047, 0.6802, 0.4047, 0.6802, 0.3513, 0.6903, 0.3571, 0.7045, 0.4105, 0.6944, 0.4047, 0.6802, 0.3513, 0.6903, 0.3642, 0.7223, 0.4176, 0.7122, 0.4105, 0.6944, 0.3571, 0.7045, 0.3674, 0.7302, 0.4208, 0.7202, 0.4176, 0.7122, 0.3642, 0.7223, 0.09489, 0.7863, 0.1424, 0.7863, 0.1424, 0.8338, 0.09489, 0.7863, 0.1424, 0.7863, 0.1424, 0.8338, 0.09489, 0.7863, 0.1424, 0.7863, 0.1424, 0.8338, 0.09489, 0.7863, 0.1424, 0.7863, 0.1424, 0.8338, 0.09489, 0.7863, 0.1424, 0.7863, 0.1424, 0.8338, 0.09489, 0.7863, 0.1424, 0.7863, 0.1424, 0.8338, 0.09489, 0.7863, 0.1424, 0.7863, 0.1424, 0.8338, 0.09489, 0.7863, 0.1424, 0.7863, 0.1424, 0.8338, 0.09489, 0.7863, 0.1424, 0.7863, 0.1424, 0.8338, 0.09489, 0.7863, 0.1424, 0.7863, 0.1424, 0.8338, 0.09489, 0.7863, 0.1424, 0.7863, 0.1424, 0.8338, 0.09489, 0.7863, 0.1424, 0.7863, 0.1424, 0.8338, 0.09489, 0.7863, 0.1424, 0.7863, 0.1424, 0.8338, 0.09489, 0.7863, 0.1424, 0.7863, 0.1424, 0.8338, 0.09489, 0.7863, 0.1424, 0.7863, 0.1424, 0.8338, 0.09489, 0.7863, 0.1424, 0.7863, 0.1424, 0.8338, 0.09489, 0.7863, 0.1424, 0.7863, 0.1424, 0.8338, 0.09489, 0.7863, 0.1424, 0.7863, 0.1424, 0.8338, 0.09489, 0.7863, 0.1424, 0.7863, 0.1424, 0.8338, 0.09489, 0.7863, 0.1424, 0.7863, 0.1424, 0.8338, 0.09489, 0.7863, 0.1424, 0.7863, 0.1424, 0.8338, 0.09489, 0.7863, 0.1424, 0.7863, 0.1424, 0.8338, 0.09489, 0.7863, 0.1424, 0.7863, 0.1424, 0.8338, 0.09489, 0.7863, 0.1424, 0.7863, 0.1424, 0.8338, 0.09489, 0.7863, 0.1424, 0.7863, 0.1424, 0.8338, 0.09489, 0.7863, 0.1424, 0.7863, 0.1424, 0.8338, 0.09489, 0.7863, 0.1424, 0.7863, 0.1424, 0.8338, 0.09489, 0.7863, 0.1424, 0.7863, 0.1424, 0.8338, 0.09489, 0.7863, 0.1424, 0.7863, 0.1424, 0.8338, 0.09489, 0.7863, 0.1424, 0.7863, 0.1424, 0.8338, 0.09489, 0.7863, 0.1424, 0.7863, 0.1424, 0.8338, 0.09489, 0.7863, 0.1424, 0.7863, 0.1424, 0.8338, 0.09489, 0.7863, 0.1424, 0.7863, 0.1424, 0.8338, 0.09489, 0.7863, 0.1424, 0.7863, 0.1424, 0.8338, 0.09489, 0.7863, 0.1424, 0.7863, 0.1424, 0.8338, 0.09489, 0.7863, 0.1424, 0.7863, 0.1424, 0.8338, 0.09489, 0.7863, 0.1424, 0.7863, 0.1424, 0.8338, 0.09489, 0.7863, 0.1424, 0.7863, 0.1424, 0.8338, 0.09489, 0.7863, 0.1424, 0.7863, 0.1424, 0.8338, 0.09489, 0.7863, 0.1424, 0.7863, 0.1424, 0.8338, 0.331, 0.7454, 0.3911, 0.7375, 0.389, 0.7293, 0.3288, 0.7371, 0.2761, 0.7596, 0.331, 0.7454, 0.3288, 0.7371, 0.2739, 0.7514, 0.2264, 0.7803, 0.2761, 0.7596, 0.2739, 0.7514, 0.2242, 0.7721, 0.1708, 0.8057, 0.2264, 0.7803, 0.2242, 0.7721, 0.1686, 0.7975, 0.3288, 0.7371, 0.389, 0.7293, 0.3842, 0.7107, 0.324, 0.7186, 0.2739, 0.7514, 0.3288, 0.7371, 0.324, 0.7186, 0.2691, 0.7328, 0.2242, 0.7721, 0.2739, 0.7514, 0.2691, 0.7328, 0.2194, 0.7535, 0.1686, 0.7975, 0.2242, 0.7721, 0.2194, 0.7535, 0.1638, 0.7789, 0.324, 0.7186, 0.3842, 0.7107, 0.3803, 0.6958, 0.3201, 0.7037, 0.2691, 0.7328, 0.324, 0.7186, 0.3201, 0.7037, 0.2652, 0.7179, 0.2194, 0.7535, 0.2691, 0.7328, 0.2652, 0.7179, 0.2155, 0.7386, 0.1638, 0.7789, 0.2194, 0.7535, 0.2155, 0.7386, 0.1599, 0.764, 0.3201, 0.7037, 0.3803, 0.6958, 0.3803, 0.6958, 0.3201, 0.7037, 0.2652, 0.7179, 0.3201, 0.7037, 0.3201, 0.7037, 0.2652, 0.7179, 0.2155, 0.7386, 0.2652, 0.7179, 0.2652, 0.7179, 0.2155, 0.7386, 0.1599, 0.764, 0.2155, 0.7386, 0.2155, 0.7386, 0.1599, 0.764, 0.3201, 0.7037, 0.3803, 0.6958, 0.3842, 0.7107, 0.324, 0.7186, 0.2652, 0.7179, 0.3201, 0.7037, 0.324, 0.7186, 0.2691, 0.7328, 0.2155, 0.7386, 0.2652, 0.7179, 0.2691, 0.7328, 0.2194, 0.7535, 0.1599, 0.764, 0.2155, 0.7386, 0.2194, 0.7535, 0.1638, 0.7789, 0.324, 0.7186, 0.3842, 0.7107, 0.389, 0.7293, 0.3288, 0.7371, 0.2691, 0.7328, 0.324, 0.7186, 0.3288, 0.7371, 0.2739, 0.7514, 0.2194, 0.7535, 0.2691, 0.7328, 0.2739, 0.7514, 0.2242, 0.7721, 0.1638, 0.7789, 0.2194, 0.7535, 0.2242, 0.7721, 0.1686, 0.7975, 0.3288, 0.7371, 0.389, 0.7293, 0.3911, 0.7375, 0.331, 0.7454, 0.2739, 0.7514, 0.3288, 0.7371, 0.331, 0.7454, 0.2761, 0.7596, 0.2242, 0.7721, 0.2739, 0.7514, 0.2761, 0.7596, 0.2264, 0.7803, 0.1686, 0.7975, 0.2242, 0.7721, 0.2264, 0.7803, 0.1708, 0.8057, 0.1708, 0.8057, 0.1686, 0.7975, 0.1638, 0.7789, 0.1599, 0.764, 0.1599, 0.764, 0.1638, 0.7789, 0.1686, 0.7975, 0.389, 0.7293, 0.4432, 0.7261, 0.4454, 0.7344, 0.3911, 0.7375, 0.3842, 0.7107, 0.4384, 0.7076, 0.4432, 0.7261, 0.389, 0.7293, 0.4432, 0.7261, 0.4454, 0.7344, 0.4432, 0.7261, 0.4384, 0.7076, 0.4345, 0.6927, 0.4345, 0.6927, 0.4384, 0.7076, 0.3803, 0.6958, 0.4345, 0.6927, 0.4384, 0.7076, 0.3842, 0.7107, 0.3803, 0.6958, 0.4345, 0.6927, 0.4345, 0.6927, 0.3803, 0.6958, 0.3842, 0.7107, 0.4384, 0.7076, 0.4345, 0.6927, 0.3803, 0.6958, 0.389, 0.7293, 0.4432, 0.7261, 0.4384, 0.7076, 0.3842, 0.7107, 0.3911, 0.7375, 0.4454, 0.7344, 0.4432, 0.7261, 0.389, 0.7293, 0.222, 0.7873, 0.1746, 0.814, 0.172, 0.8059, 0.2193, 0.7792, 0.2193, 0.7792, 0.172, 0.8059, 0.166, 0.7876, 0.2133, 0.7609, 0.2133, 0.7609, 0.166, 0.7876, 0.1612, 0.773, 0.2085, 0.7463, 0.2085, 0.7463, 0.1612, 0.773, 0.1612, 0.773, 0.2085, 0.7463, 0.2085, 0.7463, 0.1612, 0.773, 0.166, 0.7876, 0.2133, 0.7609, 0.172, 0.8059, 0.1746, 0.814, 0.172, 0.8059, 0.166, 0.7876, 0.1612, 0.773, 0.1612, 0.773, 0.166, 0.7876, 0.2133, 0.7609, 0.166, 0.7876, 0.172, 0.8059, 0.2193, 0.7792, 0.2193, 0.7792, 0.172, 0.8059, 0.1746, 0.814, 0.222, 0.7873, 0.4441, 0.7254, 0.4415, 0.7173, 0.4355, 0.699, 0.4307, 0.6844, 0.4307, 0.6844, 0.4355, 0.699, 0.4415, 0.7173, 0.4415, 0.7173, 0.381, 0.726, 0.3837, 0.7341, 0.4441, 0.7254, 0.381, 0.726, 0.328, 0.7355, 0.3307, 0.7436, 0.3837, 0.7341, 0.328, 0.7355, 0.2741, 0.7532, 0.2768, 0.7613, 0.3307, 0.7436, 0.2741, 0.7532, 0.2193, 0.7792, 0.222, 0.7873, 0.2768, 0.7613, 0.4355, 0.699, 0.375, 0.7078, 0.381, 0.726, 0.4415, 0.7173, 0.375, 0.7078, 0.322, 0.7173, 0.328, 0.7355, 0.381, 0.726, 0.322, 0.7173, 0.2681, 0.735, 0.2741, 0.7532, 0.328, 0.7355, 0.2681, 0.735, 0.2133, 0.7609, 0.2193, 0.7792, 0.2741, 0.7532, 0.4307, 0.6844, 0.3702, 0.6932, 0.375, 0.7078, 0.4355, 0.699, 0.3702, 0.6932, 0.3172, 0.7027, 0.322, 0.7173, 0.375, 0.7078, 0.3172, 0.7027, 0.2633, 0.7204, 0.2681, 0.735, 0.322, 0.7173, 0.2633, 0.7204, 0.2085, 0.7463, 0.2133, 0.7609, 0.2681, 0.735, 0.4307, 0.6844, 0.3702, 0.6932, 0.3702, 0.6932, 0.4307, 0.6844, 0.3702, 0.6932, 0.3172, 0.7027, 0.3172, 0.7027, 0.3702, 0.6932, 0.3172, 0.7027, 0.2633, 0.7204, 0.2633, 0.7204, 0.3172, 0.7027, 0.2633, 0.7204, 0.2085, 0.7463, 0.2085, 0.7463, 0.2633, 0.7204, 0.4355, 0.699, 0.375, 0.7078, 0.3702, 0.6932, 0.4307, 0.6844, 0.375, 0.7078, 0.322, 0.7173, 0.3172, 0.7027, 0.3702, 0.6932, 0.322, 0.7173, 0.2681, 0.735, 0.2633, 0.7204, 0.3172, 0.7027, 0.2681, 0.735, 0.2133, 0.7609, 0.2085, 0.7463, 0.2633, 0.7204, 0.4415, 0.7173, 0.381, 0.726, 0.375, 0.7078, 0.4355, 0.699, 0.381, 0.726, 0.328, 0.7355, 0.322, 0.7173, 0.375, 0.7078, 0.328, 0.7355, 0.2741, 0.7532, 0.2681, 0.735, 0.322, 0.7173, 0.2741, 0.7532, 0.2193, 0.7792, 0.2133, 0.7609, 0.2681, 0.735, 0.4441, 0.7254, 0.3837, 0.7341, 0.381, 0.726, 0.4415, 0.7173, 0.3837, 0.7341, 0.3307, 0.7436, 0.328, 0.7355, 0.381, 0.726, 0.3307, 0.7436, 0.2768, 0.7613, 0.2741, 0.7532, 0.328, 0.7355, 0.2768, 0.7613, 0.222, 0.7873, 0.2193, 0.7792, 0.2741, 0.7532, 0.09489, 0.7863, 0.1424, 0.7863, 0.1424, 0.8338, 0.09489, 0.7863, 0.1424, 0.7863, 0.1424, 0.8338, 0.09489, 0.7863, 0.1424, 0.7863, 0.1424, 0.8338, 0.09489, 0.7863, 0.1424, 0.7863, 0.1424, 0.8338, 0.09489, 0.7863, 0.1424, 0.7863, 0.1424, 0.8338, 0.09489, 0.7863, 0.1424, 0.7863, 0.1424, 0.8338, 0.09489, 0.7863, 0.1424, 0.7863, 0.1424, 0.8338, 0.09489, 0.7863, 0.1424, 0.7863, 0.1424, 0.8338, 0.09489, 0.7863, 0.1424, 0.7863, 0.1424, 0.8338, 0.09489, 0.7863, 0.1424, 0.7863, 0.1424, 0.8338, 0.09489, 0.7863, 0.1424, 0.7863, 0.1424, 0.8338, 0.09489, 0.7863, 0.1424, 0.7863, 0.1424, 0.8338, 0.09489, 0.7863, 0.1424, 0.7863, 0.1424, 0.8338, 0.09489, 0.7863, 0.1424, 0.7863, 0.1424, 0.8338, 0.09489, 0.7863, 0.1424, 0.7863, 0.1424, 0.8338, 0.09489, 0.7863, 0.1424, 0.7863, 0.1424, 0.8338, 0.09489, 0.7863, 0.1424, 0.7863, 0.1424, 0.8338, 0.09489, 0.7863, 0.1424, 0.7863, 0.1424, 0.8338, 0.09489, 0.7863, 0.1424, 0.7863, 0.1424, 0.8338, 0.09489, 0.7863, 0.1424, 0.7863, 0.1424, 0.8338, 0.09489, 0.7863, 0.1424, 0.7863, 0.1424, 0.8338, 0.09489, 0.7863, 0.1424, 0.7863, 0.1424, 0.8338, 0.09489, 0.7863, 0.1424, 0.7863, 0.1424, 0.8338, 0.09489, 0.7863, 0.1424, 0.7863, 0.1424, 0.8338, 0.09489, 0.7863, 0.1424, 0.7863, 0.1424, 0.8338, 0.09489, 0.7863, 0.1424, 0.7863, 0.1424, 0.8338, 0.09489, 0.7863, 0.1424, 0.7863, 0.1424, 0.8338, 0.09489, 0.7863, 0.1424, 0.7863, 0.1424, 0.8338, 0.09489, 0.7863, 0.1424, 0.7863, 0.1424, 0.8338, 0.09489, 0.7863, 0.1424, 0.7863, 0.1424, 0.8338, 0.09489, 0.7863, 0.1424, 0.7863, 0.1424, 0.8338, 0.09489, 0.7863, 0.1424, 0.7863, 0.1424, 0.8338, 0.09489, 0.7863, 0.1424, 0.7863, 0.1424, 0.8338, 0.09489, 0.7863, 0.1424, 0.7863, 0.1424, 0.8338, 0.09489, 0.7863, 0.1424, 0.7863, 0.1424, 0.8338, 0.09489, 0.7863, 0.1424, 0.7863, 0.1424, 0.8338, 0.09489, 0.7863, 0.1424, 0.7863, 0.1424, 0.8338, 0.09489, 0.7863, 0.1424, 0.7863, 0.1424, 0.8338, 0.09489, 0.7863, 0.1424, 0.7863, 0.1424, 0.8338, 0.09489, 0.7863, 0.1424, 0.7863, 0.1424, 0.8338])
me_thornsmesh.materials.append(mat_thorns)
me_thornsmesh.use_remesh_preserve_volume = False
me_thornsmesh.use_remesh_preserve_attributes = False
me_thornsmesh.use_mirror_vertex_groups = False
me_thornsmesh.update()
me_thornscollider = bpy.data.meshes.new('ThornsCollider')
me_thornscollider.from_pydata([(-1.0, -1.0, 0.0), (-1.0, -1.0, 0.6), (-1.0, 1.0, 0.0), (-1.0, 1.0, 0.6), (1.0, -1.0, 0.0), (1.0, -1.0, 0.6), (1.0, 1.0, 0.0), (1.0, 1.0, 0.6)], [], [(0, 1, 3, 2), (2, 3, 7, 6), (6, 7, 5, 4), (4, 5, 1, 0), (2, 6, 4, 0), (7, 3, 1, 5)])
me_thornscollider.use_remesh_preserve_volume = False
me_thornscollider.use_remesh_preserve_attributes = False
me_thornscollider.use_mirror_vertex_groups = False
me_thornscollider.update()

# ---- objects
ob_camera = bpy.data.objects.new('Camera', cam_camera)
ob_thornsmesh = bpy.data.objects.new('ThornsMesh', me_thornsmesh)
ob_thornscollider__colonly = bpy.data.objects.new('ThornsCollider -colonly', me_thornscollider)
ob_hemi = bpy.data.objects.new('Hemi', light_hemi)

# ---- transforms, parenting, visibility, modifiers, constraints
ob_camera.location = (1.531, -1.504, 2.562)
ob_camera.rotation_euler = (0.7105, 2.891e-07, 0.8194)
ob_camera.hide_viewport = True
ob_camera.lineart.crease_threshold = 0.0
ob_thornsmesh.location = (0.0, 0.0, 0.0)
ob_thornsmesh.lineart.crease_threshold = 0.0
ob_thornscollider__colonly.parent = ob_thornsmesh
ob_thornscollider__colonly.location = (0.0, 0.0, 0.0)
ob_thornscollider__colonly.hide_render = True
ob_thornscollider__colonly.display_type = 'WIRE'
ob_thornscollider__colonly.show_wire = True
ob_thornscollider__colonly.show_all_edges = True
ob_thornscollider__colonly.lineart.crease_threshold = 0.0
ob_hemi.location = (0.0, 0.0, 0.0)
ob_hemi.rotation_euler = (-0.588, 0.4478, -0.281)
ob_hemi.hide_viewport = True
ob_hemi.lineart.crease_threshold = 0.0

# ---- collection membership
col_collection_1.objects.link(ob_camera)
col_collection_1.objects.link(ob_thornsmesh)
col_collection_1.objects.link(ob_thornscollider__colonly)
col_collection_1.objects.link(ob_hemi)

# ---- scene / render settings (as saved in the file)
scene.camera = ob_camera
scene.frame_start = 1; scene.frame_end = 250; scene.frame_set(1)
scene.render.engine = 'BLENDER_EEVEE_NEXT'
scene.render.resolution_x = 256
scene.render.resolution_y = 256
scene.render.resolution_percentage = 50
scene.render.dither_intensity = 0.0
scene.render.film_transparent = True
scene.cycles.use_denoising = False
scene.cycles.samples = 128
scene.cycles.sampling_pattern = 'TABULATED_SOBOL'
scene.cycles.use_adaptive_sampling = False
scene.cycles.use_light_tree = False
scene.cycles.blur_glossy = 0.0
scene.cycles.sample_clamp_indirect = 0.0
scene.view_settings.view_transform = 'Standard'
bpy.context.view_layer.update()
